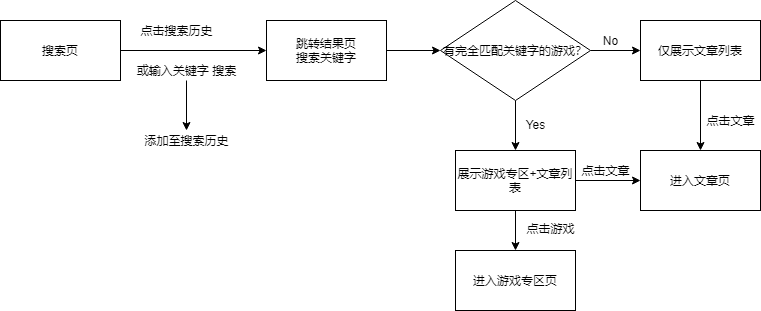

The diagram above was exported from draw.io. Its source (the exported page's mxGraphModel, read from the mxfile embedded in the PNG):
<mxGraphModel dx="1209" dy="715" grid="1" gridSize="10" guides="1" tooltips="1" connect="1" arrows="1" fold="1" page="1" pageScale="1" pageWidth="827" pageHeight="1169" math="0" shadow="0">
  <root>
    <mxCell id="0" />
    <mxCell id="1" parent="0" />
    <mxCell id="C3kLfSWIrDyG4ZrtDde3-7" value="" style="edgeStyle=orthogonalEdgeStyle;rounded=0;orthogonalLoop=1;jettySize=auto;html=1;" edge="1" parent="1" source="C3kLfSWIrDyG4ZrtDde3-3" target="C3kLfSWIrDyG4ZrtDde3-6">
      <mxGeometry relative="1" as="geometry" />
    </mxCell>
    <mxCell id="C3kLfSWIrDyG4ZrtDde3-3" value="搜索页" style="rounded=0;whiteSpace=wrap;html=1;" vertex="1" parent="1">
      <mxGeometry y="180" width="120" height="60" as="geometry" />
    </mxCell>
    <mxCell id="C3kLfSWIrDyG4ZrtDde3-19" value="" style="edgeStyle=orthogonalEdgeStyle;rounded=0;orthogonalLoop=1;jettySize=auto;html=1;" edge="1" parent="1" source="C3kLfSWIrDyG4ZrtDde3-6" target="C3kLfSWIrDyG4ZrtDde3-18">
      <mxGeometry relative="1" as="geometry" />
    </mxCell>
    <mxCell id="C3kLfSWIrDyG4ZrtDde3-6" value="跳转结果页&lt;br&gt;搜索关键字" style="rounded=0;whiteSpace=wrap;html=1;" vertex="1" parent="1">
      <mxGeometry x="266" y="180" width="120" height="60" as="geometry" />
    </mxCell>
    <mxCell id="C3kLfSWIrDyG4ZrtDde3-8" value="点击搜索历史" style="text;html=1;align=center;verticalAlign=middle;resizable=0;points=[];autosize=1;" vertex="1" parent="1">
      <mxGeometry x="131" y="180" width="90" height="20" as="geometry" />
    </mxCell>
    <mxCell id="C3kLfSWIrDyG4ZrtDde3-17" value="" style="edgeStyle=orthogonalEdgeStyle;rounded=0;orthogonalLoop=1;jettySize=auto;html=1;" edge="1" parent="1" source="C3kLfSWIrDyG4ZrtDde3-11" target="C3kLfSWIrDyG4ZrtDde3-16">
      <mxGeometry relative="1" as="geometry" />
    </mxCell>
    <mxCell id="C3kLfSWIrDyG4ZrtDde3-11" value="或输入关键字 搜索" style="text;html=1;align=center;verticalAlign=middle;resizable=0;points=[];autosize=1;" vertex="1" parent="1">
      <mxGeometry x="131" y="220" width="110" height="20" as="geometry" />
    </mxCell>
    <mxCell id="C3kLfSWIrDyG4ZrtDde3-16" value="添加至搜索历史" style="text;html=1;align=center;verticalAlign=middle;resizable=0;points=[];autosize=1;" vertex="1" parent="1">
      <mxGeometry x="136" y="290" width="100" height="20" as="geometry" />
    </mxCell>
    <mxCell id="C3kLfSWIrDyG4ZrtDde3-24" value="" style="edgeStyle=orthogonalEdgeStyle;rounded=0;orthogonalLoop=1;jettySize=auto;html=1;" edge="1" parent="1" source="C3kLfSWIrDyG4ZrtDde3-18" target="C3kLfSWIrDyG4ZrtDde3-23">
      <mxGeometry relative="1" as="geometry" />
    </mxCell>
    <mxCell id="C3kLfSWIrDyG4ZrtDde3-29" value="" style="edgeStyle=orthogonalEdgeStyle;rounded=0;orthogonalLoop=1;jettySize=auto;html=1;" edge="1" parent="1" source="C3kLfSWIrDyG4ZrtDde3-18" target="C3kLfSWIrDyG4ZrtDde3-28">
      <mxGeometry relative="1" as="geometry" />
    </mxCell>
    <mxCell id="C3kLfSWIrDyG4ZrtDde3-18" value="有完全匹配关键字的游戏？" style="rhombus;whiteSpace=wrap;html=1;" vertex="1" parent="1">
      <mxGeometry x="440" y="160" width="150" height="100" as="geometry" />
    </mxCell>
    <mxCell id="C3kLfSWIrDyG4ZrtDde3-34" style="edgeStyle=orthogonalEdgeStyle;rounded=0;orthogonalLoop=1;jettySize=auto;html=1;entryX=0;entryY=0.5;entryDx=0;entryDy=0;" edge="1" parent="1" source="C3kLfSWIrDyG4ZrtDde3-23" target="C3kLfSWIrDyG4ZrtDde3-31">
      <mxGeometry relative="1" as="geometry" />
    </mxCell>
    <mxCell id="C3kLfSWIrDyG4ZrtDde3-37" value="" style="edgeStyle=orthogonalEdgeStyle;rounded=0;orthogonalLoop=1;jettySize=auto;html=1;" edge="1" parent="1" source="C3kLfSWIrDyG4ZrtDde3-23" target="C3kLfSWIrDyG4ZrtDde3-36">
      <mxGeometry relative="1" as="geometry" />
    </mxCell>
    <mxCell id="C3kLfSWIrDyG4ZrtDde3-23" value="展示游戏专区+文章列表" style="rounded=0;whiteSpace=wrap;html=1;" vertex="1" parent="1">
      <mxGeometry x="455" y="310" width="120" height="60" as="geometry" />
    </mxCell>
    <mxCell id="C3kLfSWIrDyG4ZrtDde3-36" value="进入游戏专区页" style="rounded=0;whiteSpace=wrap;html=1;" vertex="1" parent="1">
      <mxGeometry x="455" y="410" width="120" height="60" as="geometry" />
    </mxCell>
    <mxCell id="C3kLfSWIrDyG4ZrtDde3-25" value="Yes" style="text;html=1;align=center;verticalAlign=middle;resizable=0;points=[];autosize=1;" vertex="1" parent="1">
      <mxGeometry x="520" y="274" width="30" height="20" as="geometry" />
    </mxCell>
    <mxCell id="C3kLfSWIrDyG4ZrtDde3-32" value="" style="edgeStyle=orthogonalEdgeStyle;rounded=0;orthogonalLoop=1;jettySize=auto;html=1;" edge="1" parent="1" source="C3kLfSWIrDyG4ZrtDde3-28" target="C3kLfSWIrDyG4ZrtDde3-31">
      <mxGeometry relative="1" as="geometry" />
    </mxCell>
    <mxCell id="C3kLfSWIrDyG4ZrtDde3-28" value="仅展示文章列表" style="rounded=0;whiteSpace=wrap;html=1;" vertex="1" parent="1">
      <mxGeometry x="640" y="180" width="120" height="60" as="geometry" />
    </mxCell>
    <mxCell id="C3kLfSWIrDyG4ZrtDde3-31" value="进入文章页" style="rounded=0;whiteSpace=wrap;html=1;" vertex="1" parent="1">
      <mxGeometry x="640" y="310" width="120" height="60" as="geometry" />
    </mxCell>
    <mxCell id="C3kLfSWIrDyG4ZrtDde3-30" value="No" style="text;html=1;align=center;verticalAlign=middle;resizable=0;points=[];autosize=1;" vertex="1" parent="1">
      <mxGeometry x="595" y="190" width="30" height="20" as="geometry" />
    </mxCell>
    <mxCell id="C3kLfSWIrDyG4ZrtDde3-33" value="点击文章" style="text;html=1;align=center;verticalAlign=middle;resizable=0;points=[];autosize=1;" vertex="1" parent="1">
      <mxGeometry x="700" y="270" width="60" height="20" as="geometry" />
    </mxCell>
    <mxCell id="C3kLfSWIrDyG4ZrtDde3-35" value="点击文章" style="text;html=1;align=center;verticalAlign=middle;resizable=0;points=[];autosize=1;" vertex="1" parent="1">
      <mxGeometry x="575" y="320" width="60" height="20" as="geometry" />
    </mxCell>
    <mxCell id="C3kLfSWIrDyG4ZrtDde3-38" value="点击游戏" style="text;html=1;align=center;verticalAlign=middle;resizable=0;points=[];autosize=1;" vertex="1" parent="1">
      <mxGeometry x="520" y="378" width="60" height="20" as="geometry" />
    </mxCell>
  </root>
</mxGraphModel>